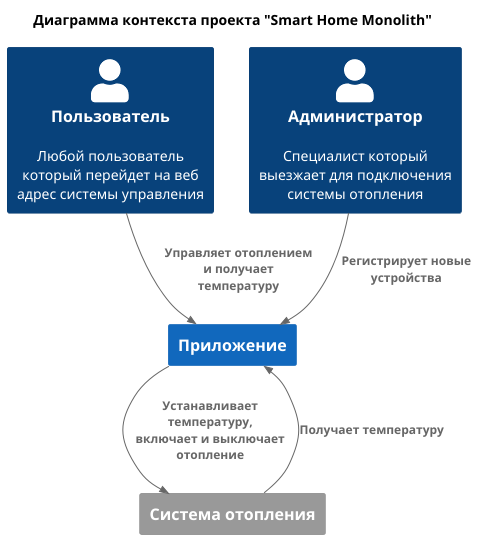

The diagram above was rendered by PlantUML. Its source (embedded in the PNG):
@startuml
!include https://raw.githubusercontent.com/plantuml-stdlib/C4-PlantUML/master/C4_Context.puml
HIDE_STEREOTYPE()

title Диаграмма контекста проекта "Smart Home Monolith"

Person(user, "Пользователь", "Любой пользователь который перейдет на веб адрес системы управления")
Person(admin, "Администратор", "Специалист который выезжает для подключения системы отопления")

System(warmhouse, "Приложение")
System_Ext(heating_module, "Система отопления")

Rel(user, warmhouse, "Управляет отоплением и получает температуру")
Rel(admin, warmhouse, "Регистрирует новые устройства")

Rel(warmhouse, heating_module, "Устанавливает температуру, включает и выключает отопление")
Rel(heating_module, warmhouse, "Получает температуру")
@enduml